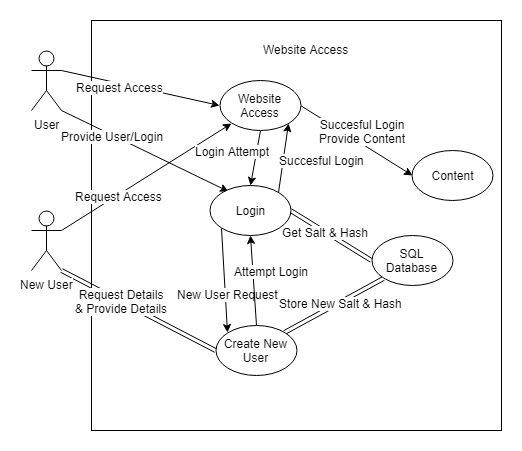

The diagram above was exported from draw.io. Its source (the exported page's mxGraphModel, read from the mxfile embedded in the PNG):
<mxGraphModel dx="1394" dy="774" grid="1" gridSize="10" guides="1" tooltips="1" connect="1" arrows="1" fold="1" page="1" pageScale="1" pageWidth="850" pageHeight="1100" math="0" shadow="0">
  <root>
    <mxCell id="0" />
    <mxCell id="1" parent="0" />
    <mxCell id="27Uc2Z9Ftwmw7R9YDoRG-13" value="" style="whiteSpace=wrap;html=1;aspect=fixed;" parent="1" vertex="1">
      <mxGeometry x="120" y="60" width="410" height="410" as="geometry" />
    </mxCell>
    <mxCell id="ngzgi6VdPyYv9M__lwRg-7" style="edgeStyle=none;rounded=0;orthogonalLoop=1;jettySize=auto;html=1;exitX=1;exitY=0.3333333333333333;exitDx=0;exitDy=0;exitPerimeter=0;entryX=0;entryY=0.5;entryDx=0;entryDy=0;" edge="1" parent="1" source="27Uc2Z9Ftwmw7R9YDoRG-1" target="ngzgi6VdPyYv9M__lwRg-5">
      <mxGeometry relative="1" as="geometry" />
    </mxCell>
    <mxCell id="ngzgi6VdPyYv9M__lwRg-8" value="Request Access&lt;br&gt;" style="text;html=1;resizable=0;points=[];align=center;verticalAlign=middle;labelBackgroundColor=#ffffff;" vertex="1" connectable="0" parent="ngzgi6VdPyYv9M__lwRg-7">
      <mxGeometry x="-0.2547" y="-4" relative="1" as="geometry">
        <mxPoint as="offset" />
      </mxGeometry>
    </mxCell>
    <mxCell id="ngzgi6VdPyYv9M__lwRg-11" style="edgeStyle=none;rounded=0;orthogonalLoop=1;jettySize=auto;html=1;exitX=1;exitY=1;exitDx=0;exitDy=0;exitPerimeter=0;entryX=0.235;entryY=0.12;entryDx=0;entryDy=0;entryPerimeter=0;" edge="1" parent="1" source="27Uc2Z9Ftwmw7R9YDoRG-1" target="27Uc2Z9Ftwmw7R9YDoRG-16">
      <mxGeometry relative="1" as="geometry" />
    </mxCell>
    <mxCell id="ngzgi6VdPyYv9M__lwRg-12" value="Provide User/Login&lt;br&gt;" style="text;html=1;resizable=0;points=[];align=center;verticalAlign=middle;labelBackgroundColor=#ffffff;" vertex="1" connectable="0" parent="ngzgi6VdPyYv9M__lwRg-11">
      <mxGeometry x="0.5613" y="-1" relative="1" as="geometry">
        <mxPoint x="-80" y="-39" as="offset" />
      </mxGeometry>
    </mxCell>
    <mxCell id="27Uc2Z9Ftwmw7R9YDoRG-1" value="User&lt;br&gt;" style="shape=umlActor;verticalLabelPosition=bottom;labelBackgroundColor=#ffffff;verticalAlign=top;html=1;outlineConnect=0;" parent="1" vertex="1">
      <mxGeometry x="60" y="90" width="30" height="60" as="geometry" />
    </mxCell>
    <mxCell id="27Uc2Z9Ftwmw7R9YDoRG-14" value="Website Access&lt;br&gt;" style="text;html=1;resizable=0;points=[];autosize=1;align=left;verticalAlign=top;spacingTop=-4;" parent="1" vertex="1">
      <mxGeometry x="290" y="80" width="100" height="20" as="geometry" />
    </mxCell>
    <mxCell id="ngzgi6VdPyYv9M__lwRg-13" style="edgeStyle=none;rounded=0;orthogonalLoop=1;jettySize=auto;html=1;exitX=1;exitY=0.3333333333333333;exitDx=0;exitDy=0;exitPerimeter=0;entryX=0;entryY=1;entryDx=0;entryDy=0;" edge="1" parent="1" source="27Uc2Z9Ftwmw7R9YDoRG-15" target="ngzgi6VdPyYv9M__lwRg-5">
      <mxGeometry relative="1" as="geometry" />
    </mxCell>
    <mxCell id="ngzgi6VdPyYv9M__lwRg-14" value="Request Access" style="text;html=1;resizable=0;points=[];align=center;verticalAlign=middle;labelBackgroundColor=#ffffff;" vertex="1" connectable="0" parent="ngzgi6VdPyYv9M__lwRg-13">
      <mxGeometry x="-0.3394" y="-2" relative="1" as="geometry">
        <mxPoint y="-1" as="offset" />
      </mxGeometry>
    </mxCell>
    <mxCell id="ngzgi6VdPyYv9M__lwRg-18" style="edgeStyle=none;shape=link;rounded=0;orthogonalLoop=1;jettySize=auto;html=1;exitX=1;exitY=1;exitDx=0;exitDy=0;exitPerimeter=0;entryX=0;entryY=0.5;entryDx=0;entryDy=0;" edge="1" parent="1" source="27Uc2Z9Ftwmw7R9YDoRG-15" target="27Uc2Z9Ftwmw7R9YDoRG-17">
      <mxGeometry relative="1" as="geometry" />
    </mxCell>
    <mxCell id="ngzgi6VdPyYv9M__lwRg-19" value="Request Details&lt;br&gt;&amp;amp; Provide Details" style="text;html=1;resizable=0;points=[];align=center;verticalAlign=middle;labelBackgroundColor=#ffffff;" vertex="1" connectable="0" parent="ngzgi6VdPyYv9M__lwRg-18">
      <mxGeometry x="0.1751" y="1" relative="1" as="geometry">
        <mxPoint x="-31" y="-16" as="offset" />
      </mxGeometry>
    </mxCell>
    <mxCell id="27Uc2Z9Ftwmw7R9YDoRG-15" value="New User&lt;br&gt;" style="shape=umlActor;verticalLabelPosition=bottom;labelBackgroundColor=#ffffff;verticalAlign=top;html=1;outlineConnect=0;" parent="1" vertex="1">
      <mxGeometry x="60" y="250" width="30" height="60" as="geometry" />
    </mxCell>
    <mxCell id="27Uc2Z9Ftwmw7R9YDoRG-27" style="edgeStyle=none;shape=link;rounded=0;orthogonalLoop=1;jettySize=auto;html=1;exitX=1;exitY=0.5;exitDx=0;exitDy=0;entryX=0;entryY=0.5;entryDx=0;entryDy=0;" parent="1" source="27Uc2Z9Ftwmw7R9YDoRG-16" target="27Uc2Z9Ftwmw7R9YDoRG-20" edge="1">
      <mxGeometry relative="1" as="geometry" />
    </mxCell>
    <mxCell id="27Uc2Z9Ftwmw7R9YDoRG-28" value="Get Salt &amp;amp; Hash&lt;br&gt;" style="text;html=1;resizable=0;points=[];align=center;verticalAlign=middle;labelBackgroundColor=#ffffff;" parent="27Uc2Z9Ftwmw7R9YDoRG-27" vertex="1" connectable="0">
      <mxGeometry x="-0.1699" relative="1" as="geometry">
        <mxPoint as="offset" />
      </mxGeometry>
    </mxCell>
    <mxCell id="ngzgi6VdPyYv9M__lwRg-15" style="edgeStyle=none;rounded=0;orthogonalLoop=1;jettySize=auto;html=1;exitX=0;exitY=1;exitDx=0;exitDy=0;entryX=0;entryY=0;entryDx=0;entryDy=0;" edge="1" parent="1" source="27Uc2Z9Ftwmw7R9YDoRG-16" target="27Uc2Z9Ftwmw7R9YDoRG-17">
      <mxGeometry relative="1" as="geometry" />
    </mxCell>
    <mxCell id="ngzgi6VdPyYv9M__lwRg-16" value="New User Request" style="text;html=1;resizable=0;points=[];align=center;verticalAlign=middle;labelBackgroundColor=#ffffff;" vertex="1" connectable="0" parent="ngzgi6VdPyYv9M__lwRg-15">
      <mxGeometry x="0.2717" y="2" relative="1" as="geometry">
        <mxPoint as="offset" />
      </mxGeometry>
    </mxCell>
    <mxCell id="ngzgi6VdPyYv9M__lwRg-21" style="edgeStyle=none;rounded=0;orthogonalLoop=1;jettySize=auto;html=1;exitX=1;exitY=0;exitDx=0;exitDy=0;entryX=1;entryY=1;entryDx=0;entryDy=0;" edge="1" parent="1" source="27Uc2Z9Ftwmw7R9YDoRG-16" target="ngzgi6VdPyYv9M__lwRg-5">
      <mxGeometry relative="1" as="geometry" />
    </mxCell>
    <mxCell id="ngzgi6VdPyYv9M__lwRg-22" value="Succesful Login&lt;br&gt;" style="text;html=1;resizable=0;points=[];align=center;verticalAlign=middle;labelBackgroundColor=#ffffff;" vertex="1" connectable="0" parent="ngzgi6VdPyYv9M__lwRg-21">
      <mxGeometry x="-0.2697" y="-1" relative="1" as="geometry">
        <mxPoint x="38.5" y="-7.5" as="offset" />
      </mxGeometry>
    </mxCell>
    <mxCell id="27Uc2Z9Ftwmw7R9YDoRG-16" value="Login" style="ellipse;whiteSpace=wrap;html=1;" parent="1" vertex="1">
      <mxGeometry x="238" y="225" width="81" height="50" as="geometry" />
    </mxCell>
    <mxCell id="27Uc2Z9Ftwmw7R9YDoRG-31" style="edgeStyle=none;shape=link;rounded=0;orthogonalLoop=1;jettySize=auto;html=1;exitX=1;exitY=0;exitDx=0;exitDy=0;entryX=0;entryY=1;entryDx=0;entryDy=0;" parent="1" source="27Uc2Z9Ftwmw7R9YDoRG-17" target="27Uc2Z9Ftwmw7R9YDoRG-20" edge="1">
      <mxGeometry relative="1" as="geometry" />
    </mxCell>
    <mxCell id="27Uc2Z9Ftwmw7R9YDoRG-32" value="Store New Salt &amp;amp; Hash" style="text;html=1;resizable=0;points=[];align=center;verticalAlign=middle;labelBackgroundColor=#ffffff;" parent="27Uc2Z9Ftwmw7R9YDoRG-31" vertex="1" connectable="0">
      <mxGeometry x="0.1223" y="-1" relative="1" as="geometry">
        <mxPoint as="offset" />
      </mxGeometry>
    </mxCell>
    <mxCell id="27Uc2Z9Ftwmw7R9YDoRG-33" style="edgeStyle=none;rounded=0;orthogonalLoop=1;jettySize=auto;html=1;exitX=0.5;exitY=0;exitDx=0;exitDy=0;entryX=0.5;entryY=1;entryDx=0;entryDy=0;" parent="1" source="27Uc2Z9Ftwmw7R9YDoRG-17" target="27Uc2Z9Ftwmw7R9YDoRG-16" edge="1">
      <mxGeometry relative="1" as="geometry" />
    </mxCell>
    <mxCell id="27Uc2Z9Ftwmw7R9YDoRG-34" value="Attempt Login" style="text;html=1;resizable=0;points=[];align=center;verticalAlign=middle;labelBackgroundColor=#ffffff;" parent="27Uc2Z9Ftwmw7R9YDoRG-33" vertex="1" connectable="0">
      <mxGeometry x="-0.2848" y="1" relative="1" as="geometry">
        <mxPoint x="18" y="-23" as="offset" />
      </mxGeometry>
    </mxCell>
    <mxCell id="27Uc2Z9Ftwmw7R9YDoRG-17" value="Create New User&lt;br&gt;" style="ellipse;whiteSpace=wrap;html=1;" parent="1" vertex="1">
      <mxGeometry x="244" y="365" width="81" height="50" as="geometry" />
    </mxCell>
    <mxCell id="27Uc2Z9Ftwmw7R9YDoRG-20" value="SQL Database&lt;br&gt;" style="ellipse;whiteSpace=wrap;html=1;" parent="1" vertex="1">
      <mxGeometry x="400" y="275" width="81" height="50" as="geometry" />
    </mxCell>
    <mxCell id="ngzgi6VdPyYv9M__lwRg-9" style="edgeStyle=none;rounded=0;orthogonalLoop=1;jettySize=auto;html=1;exitX=0.5;exitY=1;exitDx=0;exitDy=0;entryX=0.5;entryY=0;entryDx=0;entryDy=0;" edge="1" parent="1" source="ngzgi6VdPyYv9M__lwRg-5" target="27Uc2Z9Ftwmw7R9YDoRG-16">
      <mxGeometry relative="1" as="geometry" />
    </mxCell>
    <mxCell id="ngzgi6VdPyYv9M__lwRg-10" value="Login Attempt" style="text;html=1;resizable=0;points=[];align=center;verticalAlign=middle;labelBackgroundColor=#ffffff;" vertex="1" connectable="0" parent="ngzgi6VdPyYv9M__lwRg-9">
      <mxGeometry x="-0.4816" y="-1" relative="1" as="geometry">
        <mxPoint x="-25.5" y="6.5" as="offset" />
      </mxGeometry>
    </mxCell>
    <mxCell id="ngzgi6VdPyYv9M__lwRg-23" style="edgeStyle=none;rounded=0;orthogonalLoop=1;jettySize=auto;html=1;exitX=1;exitY=0.5;exitDx=0;exitDy=0;entryX=0;entryY=0.5;entryDx=0;entryDy=0;" edge="1" parent="1" source="ngzgi6VdPyYv9M__lwRg-5" target="ngzgi6VdPyYv9M__lwRg-6">
      <mxGeometry relative="1" as="geometry" />
    </mxCell>
    <mxCell id="ngzgi6VdPyYv9M__lwRg-24" value="Succesful Login&lt;br&gt;Provide Content&lt;br&gt;" style="text;html=1;resizable=0;points=[];align=center;verticalAlign=middle;labelBackgroundColor=#ffffff;" vertex="1" connectable="0" parent="ngzgi6VdPyYv9M__lwRg-23">
      <mxGeometry x="-0.4598" y="1" relative="1" as="geometry">
        <mxPoint x="30" y="7" as="offset" />
      </mxGeometry>
    </mxCell>
    <mxCell id="ngzgi6VdPyYv9M__lwRg-5" value="Website Access" style="ellipse;whiteSpace=wrap;html=1;" vertex="1" parent="1">
      <mxGeometry x="248" y="120" width="81" height="50" as="geometry" />
    </mxCell>
    <mxCell id="ngzgi6VdPyYv9M__lwRg-6" value="Content" style="ellipse;whiteSpace=wrap;html=1;" vertex="1" parent="1">
      <mxGeometry x="440.5" y="190" width="81" height="50" as="geometry" />
    </mxCell>
    <mxCell id="ngzgi6VdPyYv9M__lwRg-17" style="edgeStyle=none;rounded=0;orthogonalLoop=1;jettySize=auto;html=1;exitX=0;exitY=0.5;exitDx=0;exitDy=0;shape=link;" edge="1" parent="1" source="27Uc2Z9Ftwmw7R9YDoRG-17" target="27Uc2Z9Ftwmw7R9YDoRG-17">
      <mxGeometry relative="1" as="geometry" />
    </mxCell>
    <mxCell id="ngzgi6VdPyYv9M__lwRg-20" style="edgeStyle=none;rounded=0;orthogonalLoop=1;jettySize=auto;html=1;exitX=1;exitY=0.5;exitDx=0;exitDy=0;" edge="1" parent="1" source="ngzgi6VdPyYv9M__lwRg-5" target="ngzgi6VdPyYv9M__lwRg-5">
      <mxGeometry relative="1" as="geometry" />
    </mxCell>
  </root>
</mxGraphModel>